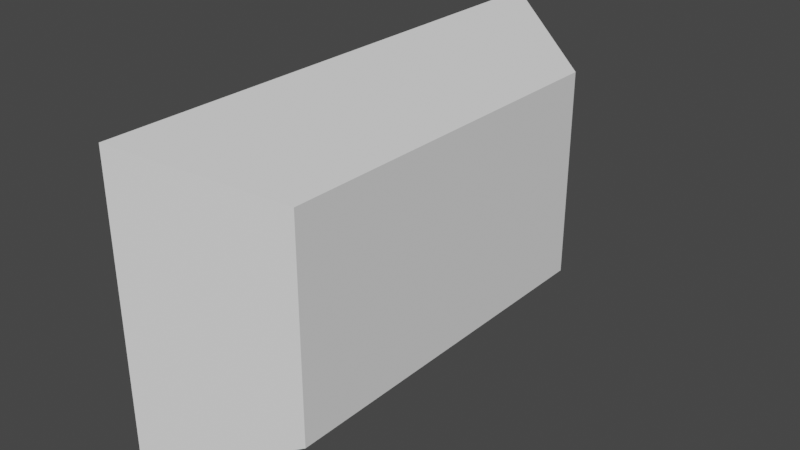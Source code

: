 # Source: Booster1.blend  (saved by Blender 3.5.10; exported with 4.5.12 LTS)
import bpy
from mathutils import Matrix  # noqa: F401  (used for matrix-valued properties, if any)

bpy.ops.wm.read_factory_settings(use_empty=True)
scene = bpy.context.scene
scene.name = 'Scene'

# ---- collections
col_collection = bpy.data.collections.new('Collection'); scene.collection.children.link(col_collection)

# ---- world
world_world = bpy.data.worlds.new('World'); scene.world = world_world
world_world.use_nodes = True; world_world.node_tree.nodes.clear()
_N = world_world.node_tree.nodes; _L = world_world.node_tree.links
n0 = _N.new('ShaderNodeOutputWorld'); n0.name = 'World Output'; n0.location = (300, 300)
n1 = _N.new('ShaderNodeBackground'); n1.name = 'Background'; n1.location = (10, 300)
n1.inputs[0].default_value = (0.05088, 0.05088, 0.05088, 1.0)
_L.new(n1.outputs[0], n0.inputs[0])
n0.is_active_output = True
world_world.color = (0.05088, 0.05088, 0.05088)
world_world.use_sun_shadow = False
world_world.sun_shadow_jitter_overblur = 0.0

# ---- meshes
me_cube_003 = bpy.data.meshes.new('Cube.003')
me_cube_003.from_pydata([(-2.638, -0.4537, -0.2585), (-2.638, 0.4537, -0.2585), (-2.638, -0.4537, 0.2585), (-2.638, 0.4537, 0.2585), (-2.863, 0.5321, -0.2596), (-2.863, -0.5321, -0.2596), (-2.863, -0.5321, 0.2596), (-2.863, 0.5321, 0.2596), (-3.005, 0.6336, -0.361), (-3.005, -0.6336, -0.361), (-3.005, -0.6336, 0.361), (-3.005, 0.6336, 0.361)], [], [(0, 1, 3, 2), (5, 6, 7, 4), (1, 0, 9, 8), (3, 1, 8, 11), (0, 2, 10, 9), (2, 3, 11, 10), (5, 4, 8, 9), (6, 5, 9, 10), (7, 6, 10, 11), (4, 7, 11, 8)])
_uv = me_cube_003.uv_layers.new(name='UVMap')
_uv.uv.foreach_set('vector', [0.375, 0.0, 0.375, 0.25, 0.625, 0.25, 0.625, 0.0, 0.4101, 0.02002, 0.5899, 0.02002, 0.5899, 0.23, 0.4101, 0.23, 0.375, 0.25, 0.375, 0.0, 0.375, 0.0, 0.375, 0.25, 0.625, 0.25, 0.375, 0.25, 0.375, 0.25, 0.625, 0.25, 0.375, 0.0, 0.625, 0.0, 0.625, 0.0, 0.375, 0.0, 0.625, 0.0, 0.625, 0.25, 0.625, 0.25, 0.625, 0.0, 0.4101, 0.02002, 0.4101, 0.23, 0.375, 0.25, 0.375, 0.0, 0.5899, 0.02002, 0.4101, 0.02002, 0.375, 0.0, 0.625, 0.0, 0.5899, 0.23, 0.5899, 0.02002, 0.625, 0.0, 0.625, 0.25, 0.4101, 0.23, 0.5899, 0.23, 0.625, 0.25, 0.375, 0.25])
me_cube_003.update()

# ---- objects
ob_booster1 = bpy.data.objects.new('Booster1', me_cube_003)

# ---- transforms, parenting, visibility, modifiers, constraints
ob_booster1.location = (0.0, 0.0, 0.0)
ob_booster1.scale = (1.0, 1.301, 1.301)

# ---- collection membership
col_collection.objects.link(ob_booster1)

# ---- scene / render settings (as saved in the file)
scene.frame_start = 1; scene.frame_end = 250; scene.frame_set(1)
scene.render.engine = 'BLENDER_EEVEE_NEXT'
scene.cycles.sampling_pattern = 'TABULATED_SOBOL'
scene.view_settings.view_transform = 'Filmic'
bpy.context.view_layer.update()

# ---- added for rendering (the .blend has no active camera and no usable light): camera, sun
cam_auto = bpy.data.cameras.new('AutoCamera')
cam_auto.lens = 50.0
cam_auto.sensor_width = 36.0
cam_auto.clip_end = 1000.0
ob_auto_camera = bpy.data.objects.new('AutoCamera', cam_auto)
scene.collection.objects.link(ob_auto_camera)
ob_auto_camera.location = (-1.03305, -2.14643, 1.43095)
ob_auto_camera.rotation_euler = (1.09748, -7.21219e-08, 0.694738)
scene.camera = ob_auto_camera
light_auto_sun = bpy.data.lights.new('AutoSun', 'SUN')
light_auto_sun.energy = 3.0
light_auto_sun.angle = 0.0523599
ob_auto_sun = bpy.data.objects.new('AutoSun', light_auto_sun)
scene.collection.objects.link(ob_auto_sun)
ob_auto_sun.rotation_euler = (0.872665, 0.174533, 0.523599)
bpy.context.view_layer.update()
